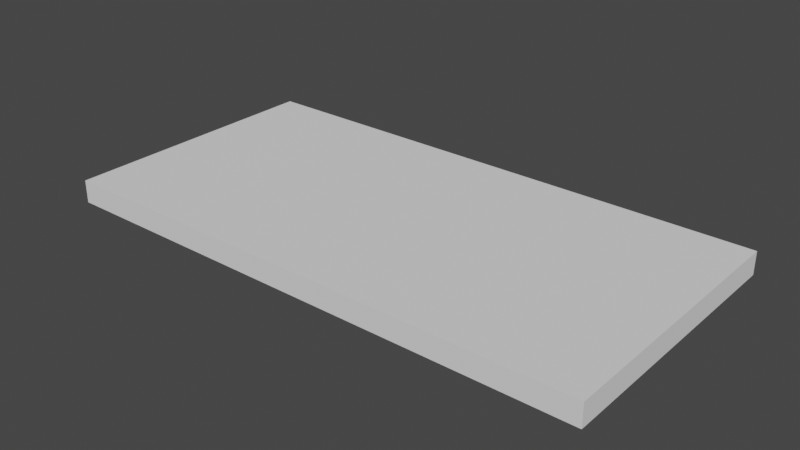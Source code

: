 # Source: Box_stol.blend  (saved by Blender 2.93.20; exported with 4.5.12 LTS)
import bpy
from mathutils import Matrix  # noqa: F401  (used for matrix-valued properties, if any)

bpy.ops.wm.read_factory_settings(use_empty=True)
scene = bpy.context.scene
scene.name = 'Scene'

# ---- collections
col_collection = bpy.data.collections.new('Collection'); scene.collection.children.link(col_collection)

# ---- world
world_world = bpy.data.worlds.new('World'); scene.world = world_world
world_world.use_nodes = True; world_world.node_tree.nodes.clear()
_N = world_world.node_tree.nodes; _L = world_world.node_tree.links
n0 = _N.new('ShaderNodeOutputWorld'); n0.name = 'World Output'; n0.location = (300, 300)
n1 = _N.new('ShaderNodeBackground'); n1.name = 'Background'; n1.location = (10, 300)
n1.inputs[0].default_value = (0.05088, 0.05088, 0.05088, 1.0)
_L.new(n1.outputs[0], n0.inputs[0])
n0.is_active_output = True
world_world.color = (0.05088, 0.05088, 0.05088)
world_world.use_sun_shadow = False
world_world.sun_shadow_jitter_overblur = 0.0

# ---- meshes
me_cube = bpy.data.meshes.new('Cube')
me_cube.from_pydata([(-1.0, -1.0, -1.0), (-1.0, -1.0, 1.0), (-1.0, 1.0, -1.0), (-1.0, 1.0, 1.0), (1.0, -1.0, -1.0), (1.0, -1.0, 1.0), (1.0, 1.0, -1.0), (1.0, 1.0, 1.0)], [], [(0, 1, 3, 2), (2, 3, 7, 6), (6, 7, 5, 4), (4, 5, 1, 0), (2, 6, 4, 0), (7, 3, 1, 5)])
_uv = me_cube.uv_layers.new(name='UVMap')
_uv.uv.foreach_set('vector', [0.375, 0.0, 0.625, 0.0, 0.625, 0.25, 0.375, 0.25, 0.375, 0.25, 0.625, 0.25, 0.625, 0.5, 0.375, 0.5, 0.375, 0.5, 0.625, 0.5, 0.625, 0.75, 0.375, 0.75, 0.375, 0.75, 0.625, 0.75, 0.625, 1.0, 0.375, 1.0, 0.125, 0.5, 0.375, 0.5, 0.375, 0.75, 0.125, 0.75, 0.625, 0.5, 0.875, 0.5, 0.875, 0.75, 0.625, 0.75])
me_cube.use_remesh_fix_poles = True
me_cube.use_remesh_preserve_attributes = False
me_cube.update()

# ---- objects
ob_cube = bpy.data.objects.new('Cube', me_cube)

# ---- transforms, parenting, visibility, modifiers, constraints
ob_cube.location = (0.0, 0.0, -0.05)
ob_cube.scale = (1.2, 0.6, 0.05)

# ---- collection membership
col_collection.objects.link(ob_cube)

# ---- scene / render settings (as saved in the file)
scene.frame_start = 1; scene.frame_end = 250; scene.frame_set(1)
scene.render.engine = 'BLENDER_EEVEE_NEXT'
scene.cycles.use_denoising = False
scene.cycles.samples = 128
scene.cycles.sampling_pattern = 'TABULATED_SOBOL'
scene.cycles.use_adaptive_sampling = False
scene.cycles.use_light_tree = False
scene.view_settings.view_transform = 'Filmic'
bpy.context.view_layer.update()

# ---- added for rendering (the .blend has no active camera and no usable light): camera, sun
cam_auto = bpy.data.cameras.new('AutoCamera')
cam_auto.lens = 50.0
cam_auto.sensor_width = 36.0
cam_auto.clip_end = 1000.0
ob_auto_camera = bpy.data.objects.new('AutoCamera', cam_auto)
scene.collection.objects.link(ob_auto_camera)
ob_auto_camera.location = (2.48436, -2.98123, 1.93749)
ob_auto_camera.rotation_euler = (1.09748, -7.21219e-08, 0.694738)
scene.camera = ob_auto_camera
light_auto_sun = bpy.data.lights.new('AutoSun', 'SUN')
light_auto_sun.energy = 3.0
light_auto_sun.angle = 0.0523599
ob_auto_sun = bpy.data.objects.new('AutoSun', light_auto_sun)
scene.collection.objects.link(ob_auto_sun)
ob_auto_sun.rotation_euler = (0.872665, 0.174533, 0.523599)
bpy.context.view_layer.update()
